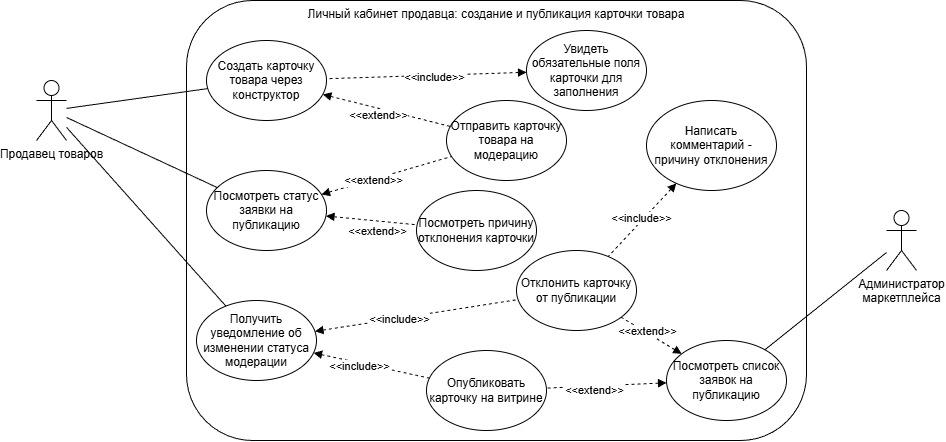

The diagram above was exported from draw.io. Its source (the exported page's mxGraphModel, read from the mxfile embedded in the PNG):
<mxGraphModel dx="2894" dy="1858" grid="1" gridSize="10" guides="1" tooltips="1" connect="1" arrows="1" fold="1" page="1" pageScale="1" pageWidth="827" pageHeight="1169" math="0" shadow="0">
  <root>
    <mxCell id="0" />
    <mxCell id="1" parent="0" />
    <mxCell id="2" parent="1" style="shape=umlActor;verticalLabelPosition=bottom;verticalAlign=top;html=1;outlineConnect=0;" value="Продавец товаров" vertex="1">
      <mxGeometry height="60" width="30" x="-970" y="1290" as="geometry" />
    </mxCell>
    <mxCell id="3" parent="1" style="rounded=1;whiteSpace=wrap;html=1;verticalAlign=top;" value="Личный кабинет продавца: создание и публикация карточки товара" vertex="1">
      <mxGeometry height="440" width="620" x="-820" y="1210" as="geometry" />
    </mxCell>
    <mxCell id="4" parent="1" style="ellipse;whiteSpace=wrap;html=1;" value="Создать карточку товара через конструктор" vertex="1">
      <mxGeometry height="80" width="120" x="-800" y="1250" as="geometry" />
    </mxCell>
    <mxCell id="5" edge="1" parent="1" source="2" style="endArrow=none;html=1;rounded=0;" target="4" value="">
      <mxGeometry height="50" relative="1" width="50" as="geometry">
        <mxPoint x="-680" y="1500" as="sourcePoint" />
        <mxPoint x="-630" y="1450" as="targetPoint" />
      </mxGeometry>
    </mxCell>
    <mxCell id="6" parent="1" style="ellipse;whiteSpace=wrap;html=1;" value="Посмотреть статус заявки на публикацию" vertex="1">
      <mxGeometry height="80" width="120" x="-800" y="1380" as="geometry" />
    </mxCell>
    <mxCell id="7" edge="1" parent="1" source="2" style="endArrow=none;html=1;rounded=0;" target="6" value="">
      <mxGeometry height="50" relative="1" width="50" as="geometry">
        <mxPoint x="-680" y="1590" as="sourcePoint" />
        <mxPoint x="-630" y="1540" as="targetPoint" />
      </mxGeometry>
    </mxCell>
    <mxCell id="8" edge="1" parent="1" source="6" style="endArrow=none;html=1;rounded=0;startArrow=block;startFill=1;endFill=0;dashed=1;" target="10" value="">
      <mxGeometry height="50" relative="1" width="50" as="geometry">
        <mxPoint x="-1019.9950169986307" y="1512.0197711375881" as="sourcePoint" />
        <mxPoint x="-988.8199999999999" y="1450" as="targetPoint" />
      </mxGeometry>
    </mxCell>
    <mxCell id="9" connectable="0" parent="8" style="edgeLabel;html=1;align=center;verticalAlign=middle;resizable=0;points=[];" value="&amp;lt;&amp;lt;extend&amp;gt;&amp;gt;" vertex="1">
      <mxGeometry relative="1" x="-0.1209" as="geometry">
        <mxPoint x="-5" y="2" as="offset" />
      </mxGeometry>
    </mxCell>
    <mxCell id="10" parent="1" style="ellipse;whiteSpace=wrap;html=1;" value="Отправить карточку товара на модерацию" vertex="1">
      <mxGeometry height="80" width="120" x="-560" y="1310" as="geometry" />
    </mxCell>
    <mxCell id="11" edge="1" parent="1" source="4" style="endArrow=none;html=1;rounded=0;startArrow=block;startFill=1;endFill=0;dashed=1;" target="10" value="">
      <mxGeometry height="50" relative="1" width="50" as="geometry">
        <mxPoint x="-580" y="1492" as="sourcePoint" />
        <mxPoint x="-516" y="1470" as="targetPoint" />
      </mxGeometry>
    </mxCell>
    <mxCell id="12" connectable="0" parent="11" style="edgeLabel;html=1;align=center;verticalAlign=middle;resizable=0;points=[];" value="&amp;lt;&amp;lt;extend&amp;gt;&amp;gt;" vertex="1">
      <mxGeometry relative="1" x="-0.1209" as="geometry">
        <mxPoint y="7" as="offset" />
      </mxGeometry>
    </mxCell>
    <mxCell id="13" parent="1" style="ellipse;whiteSpace=wrap;html=1;" value="Увидеть обязательные поля карточки для заполнения" vertex="1">
      <mxGeometry height="80" width="120" x="-480" y="1240" as="geometry" />
    </mxCell>
    <mxCell id="14" edge="1" parent="1" source="13" style="endArrow=none;html=1;rounded=0;startArrow=block;startFill=1;endFill=0;dashed=1;" target="4" value="">
      <mxGeometry height="50" relative="1" width="50" as="geometry">
        <mxPoint x="-620" y="1180" as="sourcePoint" />
        <mxPoint x="-550" y="1446" as="targetPoint" />
      </mxGeometry>
    </mxCell>
    <mxCell id="15" connectable="0" parent="14" style="edgeLabel;html=1;align=center;verticalAlign=middle;resizable=0;points=[];" value="&amp;lt;&amp;lt;include&amp;gt;&amp;gt;" vertex="1">
      <mxGeometry relative="1" x="-0.1209" as="geometry">
        <mxPoint x="-5" y="2" as="offset" />
      </mxGeometry>
    </mxCell>
    <mxCell id="16" parent="1" style="ellipse;whiteSpace=wrap;html=1;" value="Посмотреть причину отклонения карточки" vertex="1">
      <mxGeometry height="80" width="120" x="-590" y="1400" as="geometry" />
    </mxCell>
    <mxCell id="17" edge="1" parent="1" source="6" style="endArrow=none;html=1;rounded=0;startArrow=block;startFill=1;endFill=0;dashed=1;" target="16" value="">
      <mxGeometry height="50" relative="1" width="50" as="geometry">
        <mxPoint x="-498" y="1520" as="sourcePoint" />
        <mxPoint x="-580" y="1546" as="targetPoint" />
      </mxGeometry>
    </mxCell>
    <mxCell id="18" connectable="0" parent="17" style="edgeLabel;html=1;align=center;verticalAlign=middle;resizable=0;points=[];" value="&amp;lt;&amp;lt;extend&amp;gt;&amp;gt;" vertex="1">
      <mxGeometry relative="1" x="-0.1209" as="geometry">
        <mxPoint x="11" y="11" as="offset" />
      </mxGeometry>
    </mxCell>
    <mxCell id="19" parent="1" style="ellipse;whiteSpace=wrap;html=1;" value="Получить уведомление об изменении статуса модерации" vertex="1">
      <mxGeometry height="80" width="120" x="-810" y="1510" as="geometry" />
    </mxCell>
    <mxCell id="20" parent="1" style="shape=umlActor;verticalLabelPosition=bottom;verticalAlign=top;html=1;outlineConnect=0;" value="Администратор&lt;div&gt;маркетплейса&lt;/div&gt;" vertex="1">
      <mxGeometry height="60" width="30" x="-120" y="1420" as="geometry" />
    </mxCell>
    <mxCell id="21" parent="1" style="ellipse;whiteSpace=wrap;html=1;" value="Посмотреть список заявок на публикацию" vertex="1">
      <mxGeometry height="80" width="120" x="-340" y="1550" as="geometry" />
    </mxCell>
    <mxCell id="22" edge="1" parent="1" source="20" style="endArrow=none;html=1;rounded=0;" target="21" value="">
      <mxGeometry height="50" relative="1" width="50" as="geometry">
        <mxPoint x="-680" y="1500" as="sourcePoint" />
        <mxPoint x="-630" y="1450" as="targetPoint" />
      </mxGeometry>
    </mxCell>
    <mxCell id="23" parent="1" style="ellipse;whiteSpace=wrap;html=1;" value="Опубликовать карточку на витрине" vertex="1">
      <mxGeometry height="80" width="120" x="-580" y="1560" as="geometry" />
    </mxCell>
    <mxCell id="24" edge="1" parent="1" source="21" style="endArrow=none;html=1;rounded=0;startArrow=block;startFill=1;endFill=0;dashed=1;" target="23" value="">
      <mxGeometry height="50" relative="1" width="50" as="geometry">
        <mxPoint x="-540" y="1530" as="sourcePoint" />
        <mxPoint x="-410" y="1750" as="targetPoint" />
      </mxGeometry>
    </mxCell>
    <mxCell id="25" connectable="0" parent="24" style="edgeLabel;html=1;align=center;verticalAlign=middle;resizable=0;points=[];" value="&amp;lt;&amp;lt;extend&amp;gt;&amp;gt;" vertex="1">
      <mxGeometry relative="1" x="-0.1209" as="geometry">
        <mxPoint x="-20" y="5" as="offset" />
      </mxGeometry>
    </mxCell>
    <mxCell id="26" edge="1" parent="1" source="19" style="endArrow=none;html=1;rounded=0;startArrow=block;startFill=1;endFill=0;dashed=1;" target="23" value="">
      <mxGeometry height="50" relative="1" width="50" as="geometry">
        <mxPoint x="-620" y="1730" as="sourcePoint" />
        <mxPoint x="-520" y="1444" as="targetPoint" />
      </mxGeometry>
    </mxCell>
    <mxCell id="27" connectable="0" parent="26" style="edgeLabel;html=1;align=center;verticalAlign=middle;resizable=0;points=[];" value="&amp;lt;&amp;lt;include&amp;gt;&amp;gt;" vertex="1">
      <mxGeometry relative="1" x="-0.1209" as="geometry">
        <mxPoint x="-5" y="2" as="offset" />
      </mxGeometry>
    </mxCell>
    <mxCell id="28" parent="1" style="ellipse;whiteSpace=wrap;html=1;" value="Отклонить карточку от публикации" vertex="1">
      <mxGeometry height="80" width="120" x="-490" y="1460" as="geometry" />
    </mxCell>
    <mxCell id="29" edge="1" parent="1" source="21" style="endArrow=none;html=1;rounded=0;startArrow=block;startFill=1;endFill=0;dashed=1;" target="28" value="">
      <mxGeometry height="50" relative="1" width="50" as="geometry">
        <mxPoint x="-286" y="1560" as="sourcePoint" />
        <mxPoint x="-380" y="1578" as="targetPoint" />
      </mxGeometry>
    </mxCell>
    <mxCell id="30" connectable="0" parent="29" style="edgeLabel;html=1;align=center;verticalAlign=middle;resizable=0;points=[];" value="&amp;lt;&amp;lt;extend&amp;gt;&amp;gt;" vertex="1">
      <mxGeometry relative="1" x="-0.1209" as="geometry">
        <mxPoint x="-8" y="-7" as="offset" />
      </mxGeometry>
    </mxCell>
    <mxCell id="31" parent="1" style="ellipse;whiteSpace=wrap;html=1;" value="Написать комментарий - причину отклонения" vertex="1">
      <mxGeometry height="90" width="130" x="-360" y="1310" as="geometry" />
    </mxCell>
    <mxCell id="32" edge="1" parent="1" source="31" style="endArrow=none;html=1;rounded=0;startArrow=block;startFill=1;endFill=0;dashed=1;" target="28" value="">
      <mxGeometry height="50" relative="1" width="50" as="geometry">
        <mxPoint x="-410" y="1540" as="sourcePoint" />
        <mxPoint x="-440" y="1594" as="targetPoint" />
      </mxGeometry>
    </mxCell>
    <mxCell id="33" connectable="0" parent="32" style="edgeLabel;html=1;align=center;verticalAlign=middle;resizable=0;points=[];" value="&amp;lt;&amp;lt;include&amp;gt;&amp;gt;" vertex="1">
      <mxGeometry relative="1" x="-0.1209" as="geometry">
        <mxPoint x="-5" y="2" as="offset" />
      </mxGeometry>
    </mxCell>
    <mxCell id="34" edge="1" parent="1" source="19" style="endArrow=none;html=1;rounded=0;startArrow=block;startFill=1;endFill=0;dashed=1;" target="28" value="">
      <mxGeometry height="50" relative="1" width="50" as="geometry">
        <mxPoint x="-420" y="1570" as="sourcePoint" />
        <mxPoint x="-450" y="1624" as="targetPoint" />
      </mxGeometry>
    </mxCell>
    <mxCell id="35" connectable="0" parent="34" style="edgeLabel;html=1;align=center;verticalAlign=middle;resizable=0;points=[];" value="&amp;lt;&amp;lt;include&amp;gt;&amp;gt;" vertex="1">
      <mxGeometry relative="1" x="-0.1209" as="geometry">
        <mxPoint x="-5" y="2" as="offset" />
      </mxGeometry>
    </mxCell>
    <mxCell id="36" edge="1" parent="1" source="2" style="endArrow=none;html=1;rounded=0;" target="19" value="">
      <mxGeometry height="50" relative="1" width="50" as="geometry">
        <mxPoint x="-850" y="1460" as="sourcePoint" />
        <mxPoint x="-699" y="1530" as="targetPoint" />
      </mxGeometry>
    </mxCell>
  </root>
</mxGraphModel>